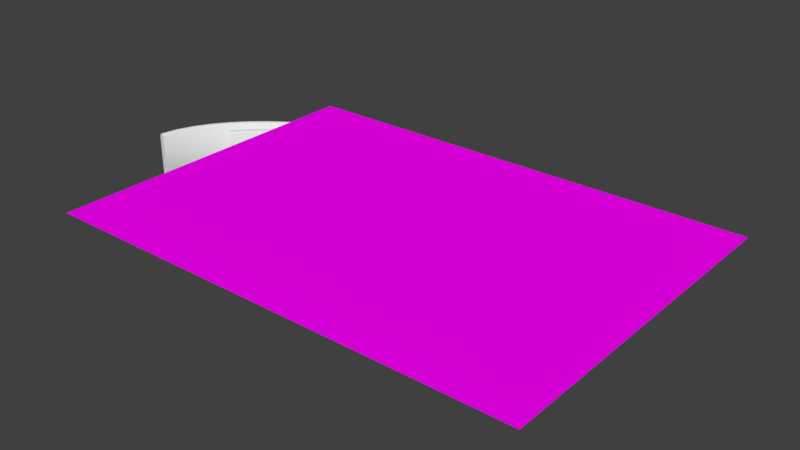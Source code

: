 # Source: Parda_Image_Plane.blend  (saved by Blender 2.78.0; exported with 4.5.12 LTS)
import bpy
from mathutils import Matrix  # noqa: F401  (used for matrix-valued properties, if any)

bpy.ops.wm.read_factory_settings(use_empty=True)
scene = bpy.context.scene
scene.name = 'Scene'

# ---- collections
col_collection_1 = bpy.data.collections.new('Collection 1'); scene.collection.children.link(col_collection_1)
col_collection_2 = bpy.data.collections.new('Collection 2'); scene.collection.children.link(col_collection_2)

# ---- images (referenced by path relative to the original .blend; pixels are not part of the script)
import os
ASSET_DIR = os.environ.get("B2B_ASSET_DIR", "")  # directory of the original .blend (textures are referenced by path, not embedded)
HERE = os.path.dirname(os.path.abspath(__file__))  # packed textures are extracted next to this script under _unpacked/

def load_image(name, relpath, width, height, colorspace="sRGB"):
    """Load a texture the original file referenced (path relative to the .blend, or extracted next to this script)."""
    p = next((c for c in (os.path.join(HERE, relpath), os.path.join(ASSET_DIR, relpath)) if relpath and os.path.exists(c)), "")
    if p:
        img = bpy.data.images.load(p, check_existing=True)
        img.name = name
    else:  # same state as the original file: an image datablock whose file is absent (Cycles renders it pink)
        img = bpy.data.images.new(name, width, height)
        img.source = "FILE"
        img.filepath = "//" + (relpath or name)
    img.colorspace_settings.name = colorspace
    return img
img_mishka_7_personal_referencepng_png = load_image('Mishka-7-Personal-ReferencePNG.png', 'Mishka-7-Personal-ReferencePNG.png', 1024, 1024, 'sRGB')

# ---- materials (node trees are filled in below, after node groups)
mat_mishka_7_personal_referencepng = bpy.data.materials.new('Mishka-7-Personal-ReferencePNG')
mat_mishka_7_personal_referencepng.alpha_threshold = 0.0
mat_mishka_7_personal_referencepng.roughness = 0.5

# ---- material node trees
mat_mishka_7_personal_referencepng.use_nodes = True; mat_mishka_7_personal_referencepng.node_tree.nodes.clear()
_N = mat_mishka_7_personal_referencepng.node_tree.nodes; _L = mat_mishka_7_personal_referencepng.node_tree.links
n0 = _N.new('ShaderNodeOutputMaterial'); n0.name = 'Material Output'; n0.location = (300, 300)
n1 = _N.new('ShaderNodeTexImage'); n1.name = 'Image Texture'; n1.location = (-100, 300)
n1.width = 140
n1.image = img_mishka_7_personal_referencepng_png
n2 = _N.new('ShaderNodeBsdfDiffuse'); n2.name = 'Diffuse BSDF'; n2.location = (100, 300)
_L.new(n1.outputs[0], n2.inputs[0])
_L.new(n2.outputs[0], n0.inputs[0])
n0.is_active_output = True

# ---- world
world_world = bpy.data.worlds.new('World'); scene.world = world_world
world_world.color = (0.05088, 0.05088, 0.05088)
world_world.use_sun_shadow = False
world_world.sun_shadow_jitter_overblur = 0.0
world_world.cycles.sampling_method = 'MANUAL'

# ---- meshes
me_mishka_7_personal_referencepng = bpy.data.meshes.new('Mishka-7-Personal-ReferencePNG')
me_mishka_7_personal_referencepng.from_pydata([(-0.7064, -0.5, 0.0), (0.7064, -0.5, 0.0), (-0.7064, 0.5, 0.0), (0.7064, 0.5, 0.0)], [], [(0, 1, 3, 2)])
_uv = me_mishka_7_personal_referencepng.uv_layers.new(name='UVMap')
_uv.uv.foreach_set('vector', [0.0, 0.0, 1.0, 0.0, 1.0, 1.0, 0.0, 1.0])
me_mishka_7_personal_referencepng.materials.append(mat_mishka_7_personal_referencepng)
me_mishka_7_personal_referencepng.use_remesh_preserve_volume = False
me_mishka_7_personal_referencepng.use_remesh_preserve_attributes = False
me_mishka_7_personal_referencepng.use_mirror_vertex_groups = False
me_mishka_7_personal_referencepng.update()

# ---- curves / text
cu_beziercurve_000 = bpy.data.curves.new('BezierCurve.000', 'CURVE')
cu_beziercurve_000.dimensions = '3D'
_sp = cu_beziercurve_000.splines.new('BEZIER'); _sp.bezier_points.add(1)
_sp.bezier_points.foreach_set('co', [-0.01482, -0.06277, 0.0, -0.6241, 6.323, -4.953e-07])
_sp.bezier_points.foreach_set('handle_left', [-0.2371, -0.734, 1.02e-08, 1.34, 3.376, -1.831e-07])
_sp.bezier_points.foreach_set('handle_right', [0.5144, 1.535, -2.428e-08, -1.179, 7.155, -5.835e-07])
for _p, _l, _r in zip(_sp.bezier_points, ['ALIGNED', 'ALIGNED'], ['ALIGNED', 'ALIGNED']): _p.handle_left_type = _l; _p.handle_right_type = _r
_sp.order_u = 0
_sp.order_v = 0
cu_beziercurve_000.use_path = True
cu_beziercurve_000.use_path_clamp = True
cu_beziercurve_000.bevel_resolution = 0
cu_beziercurve_000.extrude = 0.94
cu_beziercurve_000.bevel_depth = 0.0812
cu_beziercurve_000.fill_mode = 'FULL'
cu_beziercurve_000.use_fill_caps = True
cu_beziercurve_009 = bpy.data.curves.new('BezierCurve.009', 'CURVE')
cu_beziercurve_009.dimensions = '3D'
_sp = cu_beziercurve_009.splines.new('BEZIER'); _sp.bezier_points.add(1)
_sp.bezier_points.foreach_set('co', [-0.01482, -0.06277, 0.0, 5.864, 4.822, 0.0])
_sp.bezier_points.foreach_set('handle_left', [-0.08211, -0.7667, 7.476e-10, 3.697, 4.998, -3.125e-09])
_sp.bezier_points.foreach_set('handle_right', [0.2323, 2.523, -2.746e-09, 6.861, 4.741, 1.437e-09])
for _p, _l, _r in zip(_sp.bezier_points, ['ALIGNED', 'ALIGNED'], ['ALIGNED', 'ALIGNED']): _p.handle_left_type = _l; _p.handle_right_type = _r
_sp.order_u = 0
_sp.order_v = 0
cu_beziercurve_009.use_path = True
cu_beziercurve_009.use_path_clamp = True
cu_beziercurve_009.bevel_resolution = 0
cu_beziercurve_009.extrude = 1.15
cu_beziercurve_009.bevel_depth = 0.1
cu_beziercurve_009.fill_mode = 'FULL'
cu_beziercurve_009.use_fill_caps = True
cu_beziercurve_005 = bpy.data.curves.new('BezierCurve.005', 'CURVE')
cu_beziercurve_005.dimensions = '3D'
_sp = cu_beziercurve_005.splines.new('BEZIER'); _sp.bezier_points.add(1)
_sp.bezier_points.foreach_set('co', [-2.351, -1.144, 3.911e-09, -0.4215, 0.4353, -5.298e-09])
_sp.bezier_points.foreach_set('handle_left', [-2.788, -1.7, 6.392e-09, -1.368, 0.0624, -4.975e-09])
_sp.bezier_points.foreach_set('handle_right', [-1.925, -0.6036, 1.496e-09, 2.788, 1.7, -6.392e-09])
for _p, _l, _r in zip(_sp.bezier_points, ['ALIGNED', 'ALIGNED'], ['ALIGNED', 'ALIGNED']): _p.handle_left_type = _l; _p.handle_right_type = _r
_sp.order_u = 0
_sp.order_v = 0
cu_beziercurve_005.use_path = True
cu_beziercurve_005.use_path_clamp = True
cu_beziercurve_005.bevel_resolution = 0
cu_beziercurve_005.extrude = 1.15
cu_beziercurve_005.bevel_depth = 0.1
cu_beziercurve_005.fill_mode = 'FULL'
cu_beziercurve_005.use_fill_caps = True
cu_beziercurve_007 = bpy.data.curves.new('BezierCurve.007', 'CURVE')
cu_beziercurve_007.dimensions = '3D'
_sp = cu_beziercurve_007.splines.new('BEZIER'); _sp.bezier_points.add(1)
_sp.bezier_points.foreach_set('co', [-0.06146, 0.00136, -3.076e-09, 0.4385, 1.294, -4.93e-07])
_sp.bezier_points.foreach_set('handle_left', [-0.336, -0.6503, 1.864e-08, 0.3147, 0.8967, -1.766e-07])
_sp.bezier_points.foreach_set('handle_right', [0.1872, 0.5915, -2.274e-08, 0.7355, 2.249, -1.253e-06])
for _p, _l, _r in zip(_sp.bezier_points, ['ALIGNED', 'ALIGNED'], ['ALIGNED', 'ALIGNED']): _p.handle_left_type = _l; _p.handle_right_type = _r
_sp.order_u = 0
_sp.order_v = 0
cu_beziercurve_007.use_path = True
cu_beziercurve_007.use_path_clamp = True
cu_beziercurve_007.bevel_resolution = 0
cu_beziercurve_007.extrude = 0.94
cu_beziercurve_007.bevel_depth = 0.1
cu_beziercurve_007.fill_mode = 'FULL'
cu_beziercurve_007.use_fill_caps = True
cu_beziercurve_006 = bpy.data.curves.new('BezierCurve.006', 'CURVE')
cu_beziercurve_006.dimensions = '3D'
_sp = cu_beziercurve_006.splines.new('BEZIER'); _sp.bezier_points.add(1)
_sp.bezier_points.foreach_set('co', [-0.01482, -0.06277, 0.0, -1.621, 6.198, -4.207e-07])
_sp.bezier_points.foreach_set('handle_left', [-0.2, -0.7452, 8.135e-09, 0.06926, 4.353, -9.042e-08])
_sp.bezier_points.foreach_set('handle_right', [0.4678, 1.716, -2.12e-08, -2.296, 6.935, -5.527e-07])
for _p, _l, _r in zip(_sp.bezier_points, ['ALIGNED', 'ALIGNED'], ['ALIGNED', 'ALIGNED']): _p.handle_left_type = _l; _p.handle_right_type = _r
_sp.order_u = 0
_sp.order_v = 0
cu_beziercurve_006.use_path = True
cu_beziercurve_006.use_path_clamp = True
cu_beziercurve_006.bevel_resolution = 0
cu_beziercurve_006.extrude = 0.94
cu_beziercurve_006.bevel_depth = 0.1
cu_beziercurve_006.fill_mode = 'FULL'
cu_beziercurve_006.use_fill_caps = True

# ---- objects
ob_beziercurve_007 = bpy.data.objects.new('BezierCurve.007', cu_beziercurve_000)
ob_beziercurve_010 = bpy.data.objects.new('BezierCurve.010', cu_beziercurve_009)
ob_beziercurve_009 = bpy.data.objects.new('BezierCurve.009', cu_beziercurve_005)
ob_beziercurve_006 = bpy.data.objects.new('BezierCurve.006', cu_beziercurve_007)
ob_beziercurve_005 = bpy.data.objects.new('BezierCurve.005', cu_beziercurve_006)
ob_mishka_7_personal_referencepng = bpy.data.objects.new('Mishka-7-Personal-ReferencePNG', me_mishka_7_personal_referencepng)

# ---- transforms, parenting, visibility, modifiers, constraints
ob_beziercurve_007.location = (27.85, -5.439, -3.425)
ob_beziercurve_007.scale = (2.111, 2.111, 2.111)
ob_beziercurve_007.hide_viewport = True
ob_beziercurve_007.lineart.crease_threshold = 0.0
ob_beziercurve_010.location = (-27.37, 3.035, -4.48)
ob_beziercurve_010.scale = (2.111, 2.111, 2.111)
ob_beziercurve_010.hide_viewport = True
ob_beziercurve_010.lineart.crease_threshold = 0.0
ob_beziercurve_009.location = (-18.38, 8.896, -4.374)
ob_beziercurve_009.rotation_euler = (0.0, -0.0, -0.03918)
ob_beziercurve_009.scale = (2.111, 2.111, 2.111)
ob_beziercurve_009.hide_viewport = True
ob_beziercurve_009.lineart.crease_threshold = 0.0
ob_beziercurve_006.location = (29.94, -7.174, -3.344)
ob_beziercurve_006.scale = (2.111, 2.111, 2.111)
ob_beziercurve_006.hide_viewport = True
ob_beziercurve_006.lineart.crease_threshold = 0.0
ob_beziercurve_005.location = (31.19, -3.397, -3.371)
ob_beziercurve_005.scale = (2.111, 2.111, 2.111)
ob_beziercurve_005.hide_viewport = True
ob_beziercurve_005.lineart.crease_threshold = 0.0
ob_mishka_7_personal_referencepng.location = (0.0, 0.0, 0.0)
ob_mishka_7_personal_referencepng.scale = (25.23, 25.23, 25.23)
ob_mishka_7_personal_referencepng.lineart.crease_threshold = 0.0

# ---- collection membership
col_collection_1.objects.link(ob_beziercurve_007)
col_collection_1.objects.link(ob_beziercurve_010)
col_collection_1.objects.link(ob_beziercurve_009)
col_collection_1.objects.link(ob_beziercurve_006)
col_collection_1.objects.link(ob_beziercurve_005)
col_collection_2.objects.link(ob_mishka_7_personal_referencepng)

# ---- scene / render settings (as saved in the file)
scene.frame_start = 1; scene.frame_end = 250; scene.frame_set(227)
scene.render.engine = 'CYCLES'
scene.render.resolution_percentage = 50
scene.render.dither_intensity = 0.0
scene.cycles.use_denoising = False
scene.cycles.samples = 128
scene.cycles.sampling_pattern = 'TABULATED_SOBOL'
scene.cycles.light_sampling_threshold = 0.0
scene.cycles.use_adaptive_sampling = False
scene.cycles.use_light_tree = False
scene.cycles.blur_glossy = 0.0
scene.cycles.sample_clamp_indirect = 0.0
scene.view_settings.view_transform = 'Standard'
bpy.context.view_layer.update()

# ---- added for rendering (the .blend has no active camera and no usable light): camera, sun
cam_auto = bpy.data.cameras.new('AutoCamera')
cam_auto.lens = 50.0
cam_auto.sensor_width = 36.0
cam_auto.clip_end = 1000.0
ob_auto_camera = bpy.data.objects.new('AutoCamera', cam_auto)
scene.collection.objects.link(ob_auto_camera)
ob_auto_camera.location = (40.4455, -48.5346, 32.3564)
ob_auto_camera.rotation_euler = (1.09748, -7.21219e-08, 0.694738)
scene.camera = ob_auto_camera
light_auto_sun = bpy.data.lights.new('AutoSun', 'SUN')
light_auto_sun.energy = 3.0
light_auto_sun.angle = 0.0523599
ob_auto_sun = bpy.data.objects.new('AutoSun', light_auto_sun)
scene.collection.objects.link(ob_auto_sun)
ob_auto_sun.rotation_euler = (0.872665, 0.174533, 0.523599)
bpy.context.view_layer.update()
